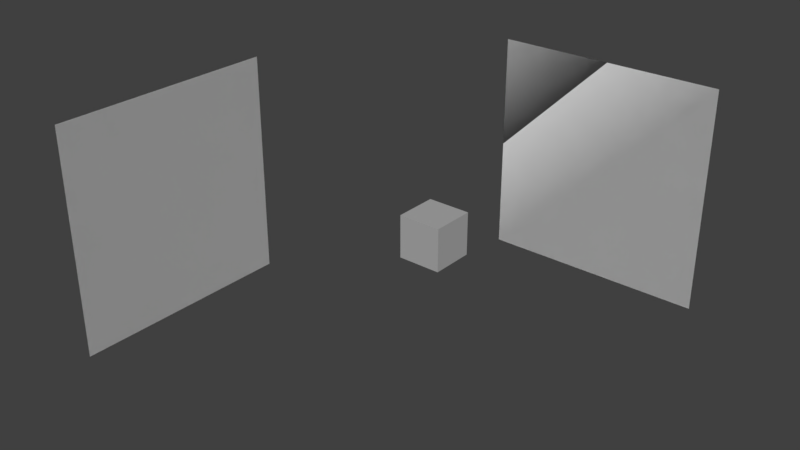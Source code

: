 # Source: Character-Blender.blend  (saved by Blender 2.78.0; exported with 4.5.12 LTS)
import bpy
from mathutils import Matrix  # noqa: F401  (used for matrix-valued properties, if any)

bpy.ops.wm.read_factory_settings(use_empty=True)
scene = bpy.context.scene
scene.name = 'Scene'

# ---- collections
col_collection_1 = bpy.data.collections.new('Collection 1'); scene.collection.children.link(col_collection_1)

# ---- materials (node trees are filled in below, after node groups)
mat_material = bpy.data.materials.new('Material')
mat_material.alpha_threshold = 0.0
mat_material.use_transparent_shadow = False
mat_material.diffuse_color = (0.4109, 0.4109, 0.4109, 1.0)
mat_material.roughness = 0.5
mat_material.line_color = (0.0, 0.0, 0.0, 1.0)
mat_reference_material_1 = bpy.data.materials.new('Reference Material 1')
mat_reference_material_1.alpha_threshold = 0.0
mat_reference_material_1.use_transparent_shadow = False
mat_reference_material_1.roughness = 0.5
mat_reference_material_1_002 = bpy.data.materials.new('Reference Material 1.002')
mat_reference_material_1_002.alpha_threshold = 0.0
mat_reference_material_1_002.use_transparent_shadow = False
mat_reference_material_1_002.roughness = 0.5

# ---- material node trees

# ---- world
world_world = bpy.data.worlds.new('World'); scene.world = world_world
world_world.color = (0.05088, 0.05088, 0.05088)
world_world.use_sun_shadow = False
world_world.sun_shadow_jitter_overblur = 0.0
world_world.cycles.sampling_method = 'MANUAL'

# ---- meshes
me_cube_002 = bpy.data.meshes.new('Cube.002')
me_cube_002.from_pydata([(-1.0, -1.0, -1.0), (-1.0, -1.0, 1.0), (-1.0, 1.0, -1.0), (-1.0, 1.0, 1.0), (1.0, -1.0, -1.0), (1.0, -1.0, 1.0), (1.0, 1.0, -1.0), (1.0, 1.0, 1.0)], [], [(0, 1, 3, 2), (2, 3, 7, 6), (6, 7, 5, 4), (4, 5, 1, 0), (2, 6, 4, 0), (7, 3, 1, 5)])
me_cube_002.materials.append(mat_material)
me_cube_002.use_remesh_preserve_volume = False
me_cube_002.use_remesh_preserve_attributes = False
me_cube_002.use_mirror_vertex_groups = False
me_cube_002.update()
me_plane = bpy.data.meshes.new('Plane')
me_plane.from_pydata([(1.0, -1.0, 2.687e-07), (1.0, 1.0, 8.742e-08), (-1.0, -1.0, -8.742e-08), (-1.0, 1.0, -2.687e-07), (1.0, -1.0, 2.687e-07), (1.0, 1.0, 8.742e-08), (-1.0, -1.0, -8.742e-08), (-1.0, 1.0, -2.687e-07)], [], [(0, 2, 3, 1), (4, 5, 7, 6), (1, 3, 7, 5), (2, 0, 4, 6), (3, 2, 6, 7), (0, 1, 5, 4)])
_uv = me_plane.uv_layers.new(name='UVMap')
_uv.uv.foreach_set('vector', [7.57e-05, 7.567e-05, 7.567e-05, 0.9999, 0.5727, 0.9999, 0.5727, 7.567e-05, 7.57e-05, 7.567e-05, 0.5727, 7.567e-05, 0.5727, 0.9999, 7.567e-05, 0.9999, 0.5727, 7.567e-05, 0.5727, 0.9999, 0.5727, 0.9999, 0.5727, 7.567e-05, 7.567e-05, 0.9999, 7.57e-05, 7.567e-05, 7.57e-05, 7.567e-05, 7.567e-05, 0.9999, 0.5727, 0.9999, 7.567e-05, 0.9999, 7.567e-05, 0.9999, 0.5727, 0.9999, 7.57e-05, 7.567e-05, 0.5727, 7.567e-05, 0.5727, 7.567e-05, 7.57e-05, 7.567e-05])
me_plane.materials.append(mat_reference_material_1)
me_plane.use_remesh_preserve_volume = False
me_plane.use_remesh_preserve_attributes = False
me_plane.use_mirror_vertex_groups = False
me_plane.update()
me_plane_002 = bpy.data.meshes.new('Plane.002')
me_plane_002.from_pydata([(1.0, -1.0, 2.687e-07), (1.0, 1.0, 8.742e-08), (-1.0, -1.0, -8.742e-08), (-1.0, 1.0, -2.687e-07), (1.0, -1.0, 2.687e-07), (1.0, 1.0, 8.742e-08), (-1.0, -1.0, -8.742e-08), (-1.0, 1.0, -2.687e-07)], [], [(0, 2, 3, 1), (4, 5, 7, 6), (1, 3, 7, 5), (2, 0, 4, 6), (3, 2, 6, 7), (0, 1, 5, 4)])
_uv = me_plane_002.uv_layers.new(name='UVMap')
_uv.uv.foreach_set('vector', [7.57e-05, 7.567e-05, 7.567e-05, 0.9999, 0.5727, 0.9999, 0.5727, 7.567e-05, 7.57e-05, 7.567e-05, 0.5727, 7.567e-05, 0.5727, 0.9999, 7.567e-05, 0.9999, 0.5727, 7.567e-05, 0.5727, 0.9999, 0.5727, 0.9999, 0.5727, 7.567e-05, 7.567e-05, 0.9999, 7.57e-05, 7.567e-05, 7.57e-05, 7.567e-05, 7.567e-05, 0.9999, 0.5727, 0.9999, 7.567e-05, 0.9999, 7.567e-05, 0.9999, 0.5727, 0.9999, 7.57e-05, 7.567e-05, 0.5727, 7.567e-05, 0.5727, 7.567e-05, 7.57e-05, 7.567e-05])
me_plane_002.materials.append(mat_reference_material_1_002)
me_plane_002.use_remesh_preserve_volume = False
me_plane_002.use_remesh_preserve_attributes = False
me_plane_002.use_mirror_vertex_groups = False
me_plane_002.update()

# ---- objects
ob_cube = bpy.data.objects.new('Cube', me_cube_002)
ob_reference_plane_1 = bpy.data.objects.new('Reference Plane 1', me_plane)
ob_reference_plane_1_001 = bpy.data.objects.new('Reference Plane 1.001', me_plane_002)

# ---- transforms, parenting, visibility, modifiers, constraints
ob_cube.location = (0.005701, -0.006135, 0.9028)
ob_cube.scale = (0.1796, 0.1796, 0.1796)
ob_cube.lineart.crease_threshold = 0.0
ob_reference_plane_1.location = (0.2298, 2.014, 0.783)
ob_reference_plane_1.rotation_euler = (-4.712, 1.571, 0.0)
ob_reference_plane_1.lineart.crease_threshold = 0.0
ob_reference_plane_1_001.location = (-2.124, -0.7389, 0.783)
ob_reference_plane_1_001.rotation_euler = (-6.283, 1.571, 0.0)
ob_reference_plane_1_001.lineart.crease_threshold = 0.0

# ---- collection membership
col_collection_1.objects.link(ob_cube)
col_collection_1.objects.link(ob_reference_plane_1)
col_collection_1.objects.link(ob_reference_plane_1_001)

# ---- scene / render settings (as saved in the file)
scene.frame_start = 1; scene.frame_end = 250; scene.frame_set(1)
scene.render.engine = 'BLENDER_EEVEE_NEXT'
scene.render.resolution_percentage = 50
scene.render.dither_intensity = 0.0
scene.cycles.use_denoising = False
scene.cycles.samples = 128
scene.cycles.sampling_pattern = 'TABULATED_SOBOL'
scene.cycles.light_sampling_threshold = 0.0
scene.cycles.use_adaptive_sampling = False
scene.cycles.use_light_tree = False
scene.cycles.blur_glossy = 0.0
scene.cycles.sample_clamp_indirect = 0.0
scene.view_settings.view_transform = 'Standard'
bpy.context.view_layer.update()

# ---- added for rendering (the .blend has no active camera and no usable light): camera, sun
cam_auto = bpy.data.cameras.new('AutoCamera')
cam_auto.lens = 50.0
cam_auto.sensor_width = 36.0
cam_auto.clip_end = 1000.0
ob_auto_camera = bpy.data.objects.new('AutoCamera', cam_auto)
scene.collection.objects.link(ob_auto_camera)
ob_auto_camera.location = (4.56377, -5.87581, 4.79183)
ob_auto_camera.rotation_euler = (1.09748, -7.21219e-08, 0.694738)
scene.camera = ob_auto_camera
light_auto_sun = bpy.data.lights.new('AutoSun', 'SUN')
light_auto_sun.energy = 3.0
light_auto_sun.angle = 0.0523599
ob_auto_sun = bpy.data.objects.new('AutoSun', light_auto_sun)
scene.collection.objects.link(ob_auto_sun)
ob_auto_sun.rotation_euler = (0.872665, 0.174533, 0.523599)
bpy.context.view_layer.update()
